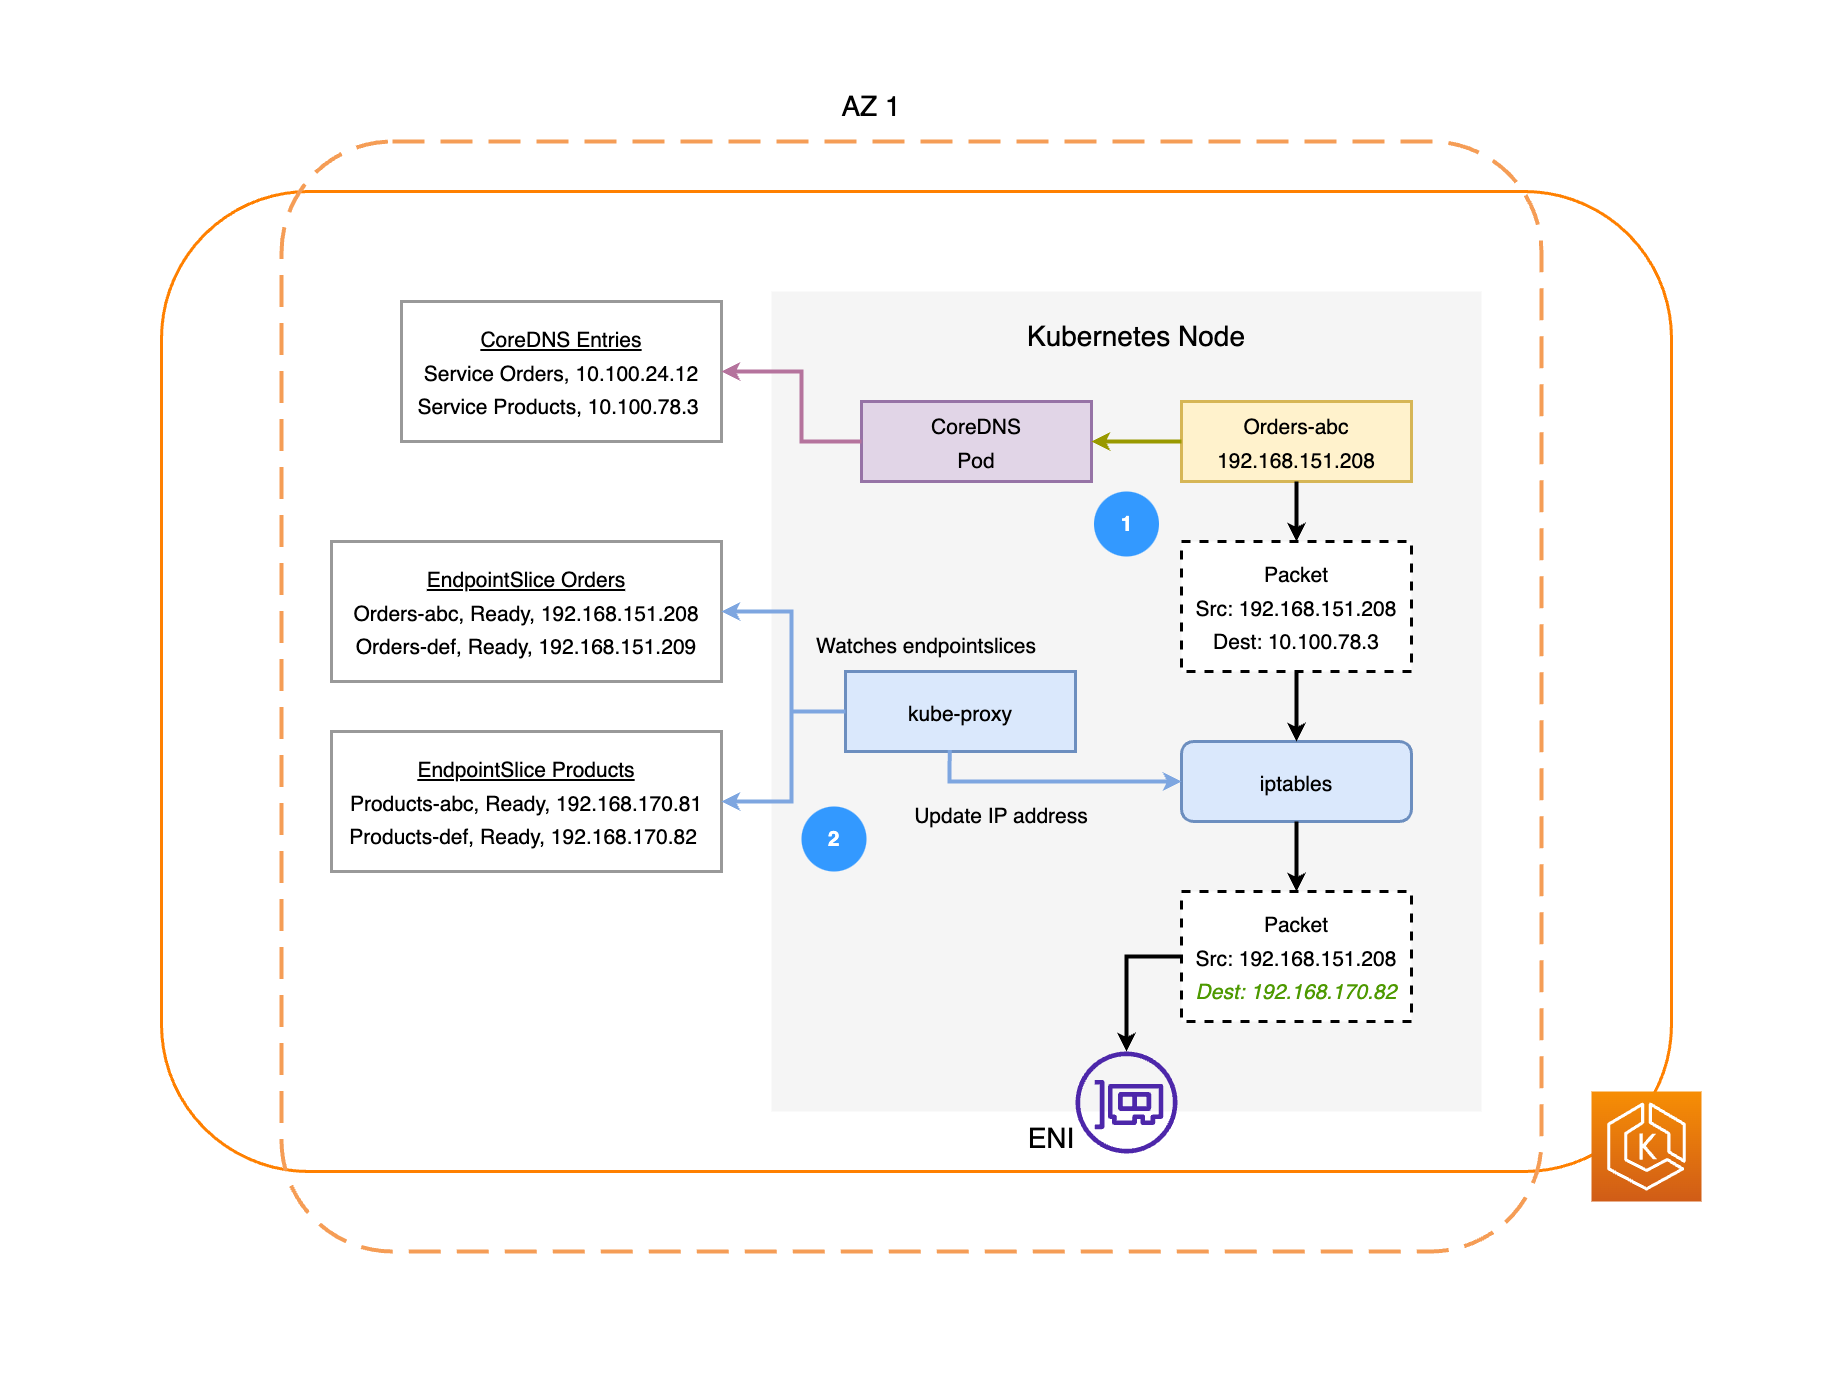

The diagram above was exported from draw.io. Its source (the exported page's mxGraphModel, read from the mxfile embedded in the PNG):
<mxGraphModel dx="4392" dy="3299" grid="1" gridSize="10" guides="1" tooltips="1" connect="1" arrows="1" fold="1" page="1" pageScale="1" pageWidth="827" pageHeight="1169" math="0" shadow="0">
  <root>
    <mxCell id="0" />
    <mxCell id="1" parent="0" />
    <mxCell id="_2C8wen7v8ufLDd9XWoV-51" value="" style="rounded=1;whiteSpace=wrap;html=1;strokeColor=none;strokeWidth=3;fontSize=21;fontColor=#4D9900;fillColor=default;" parent="1" vertex="1">
      <mxGeometry x="-430" y="-110" width="1840" height="1370" as="geometry" />
    </mxCell>
    <mxCell id="1bvCguPk32cLeg4x1CwQ-5" value="" style="rounded=1;whiteSpace=wrap;html=1;fillColor=none;strokeColor=#FF8000;strokeWidth=3;" parent="1" vertex="1">
      <mxGeometry x="-270" y="80" width="1510" height="980" as="geometry" />
    </mxCell>
    <mxCell id="_2C8wen7v8ufLDd9XWoV-7" value="" style="rounded=1;arcSize=10;dashed=1;strokeColor=#F59D56;fillColor=none;gradientColor=none;dashPattern=8 4;strokeWidth=4;fontSize=23;" parent="1" vertex="1">
      <mxGeometry x="-150" y="30" width="1260" height="1110" as="geometry" />
    </mxCell>
    <mxCell id="_2C8wen7v8ufLDd9XWoV-8" value="&lt;font style=&quot;font-size: 28px;&quot;&gt;AZ 1&lt;/font&gt;" style="text;html=1;strokeColor=none;fillColor=none;align=center;verticalAlign=middle;whiteSpace=wrap;rounded=0;dashed=1;strokeWidth=4;fontSize=23;" parent="1" vertex="1">
      <mxGeometry x="400" y="-20" width="80" height="30" as="geometry" />
    </mxCell>
    <mxCell id="_2C8wen7v8ufLDd9XWoV-9" value="" style="rounded=0;whiteSpace=wrap;html=1;dashed=1;strokeWidth=4;fontSize=28;fillColor=#f5f5f5;strokeColor=none;fontColor=#333333;" parent="1" vertex="1">
      <mxGeometry x="340" y="180" width="710" height="820" as="geometry" />
    </mxCell>
    <mxCell id="_2C8wen7v8ufLDd9XWoV-10" value="&lt;span style=&quot;font-size: 28px;&quot;&gt;Kubernetes Node&lt;/span&gt;" style="text;html=1;strokeColor=none;fillColor=none;align=center;verticalAlign=middle;whiteSpace=wrap;rounded=0;dashed=1;strokeWidth=4;fontSize=23;" parent="1" vertex="1">
      <mxGeometry x="590" y="210" width="230" height="30" as="geometry" />
    </mxCell>
    <mxCell id="_2C8wen7v8ufLDd9XWoV-11" value="&lt;font style=&quot;font-size: 21px;&quot;&gt;Orders-abc&lt;br&gt;192.168.151.208&lt;/font&gt;" style="rounded=0;whiteSpace=wrap;html=1;strokeWidth=3;fontSize=28;fillColor=#fff2cc;strokeColor=#d6b656;" parent="1" vertex="1">
      <mxGeometry x="750" y="290" width="230" height="80" as="geometry" />
    </mxCell>
    <mxCell id="_2C8wen7v8ufLDd9XWoV-12" value="&lt;font style=&quot;font-size: 21px;&quot;&gt;Packet&lt;br&gt;Src: 192.168.151.208&lt;br&gt;Dest: 10.100.78.3&lt;br&gt;&lt;/font&gt;" style="rounded=0;whiteSpace=wrap;html=1;strokeWidth=3;fontSize=28;dashed=1;" parent="1" vertex="1">
      <mxGeometry x="750" y="430" width="230" height="130" as="geometry" />
    </mxCell>
    <mxCell id="_2C8wen7v8ufLDd9XWoV-13" value="&lt;font style=&quot;font-size: 21px;&quot;&gt;CoreDNS&lt;br&gt;Pod&lt;br&gt;&lt;/font&gt;" style="rounded=0;whiteSpace=wrap;html=1;strokeWidth=3;fontSize=28;fillColor=#e1d5e7;strokeColor=#9673a6;" parent="1" vertex="1">
      <mxGeometry x="430" y="290" width="230" height="80" as="geometry" />
    </mxCell>
    <mxCell id="_2C8wen7v8ufLDd9XWoV-14" value="&lt;font style=&quot;font-size: 21px;&quot;&gt;&lt;u&gt;CoreDNS Entries&lt;/u&gt;&lt;br&gt;Service Orders, 10.100.24.12&lt;br&gt;Service Products, 10.100.78.3&amp;nbsp;&lt;br&gt;&lt;/font&gt;" style="rounded=0;whiteSpace=wrap;html=1;strokeWidth=3;fontSize=28;strokeColor=#999999;" parent="1" vertex="1">
      <mxGeometry x="-30" y="190" width="320" height="140" as="geometry" />
    </mxCell>
    <mxCell id="_2C8wen7v8ufLDd9XWoV-15" value="&lt;font style=&quot;font-size: 21px;&quot;&gt;&lt;u&gt;EndpointSlice Orders&lt;/u&gt;&lt;br&gt;Orders-abc, Ready, 192.168.151.208&lt;br&gt;Orders-def, Ready, 192.168.151.209&lt;br&gt;&lt;/font&gt;" style="rounded=0;whiteSpace=wrap;html=1;strokeWidth=3;fontSize=28;strokeColor=#999999;" parent="1" vertex="1">
      <mxGeometry x="-100" y="430" width="390" height="140" as="geometry" />
    </mxCell>
    <mxCell id="_2C8wen7v8ufLDd9XWoV-16" value="&lt;font style=&quot;font-size: 21px;&quot;&gt;&lt;u&gt;EndpointSlice Products&lt;/u&gt;&lt;br&gt;Products-abc, Ready, 192.168.170.81&lt;br&gt;Products-def, Ready, 192.168.170.82&amp;nbsp;&lt;br&gt;&lt;/font&gt;" style="rounded=0;whiteSpace=wrap;html=1;strokeWidth=3;fontSize=28;strokeColor=#999999;" parent="1" vertex="1">
      <mxGeometry x="-100" y="620" width="390" height="140" as="geometry" />
    </mxCell>
    <mxCell id="_2C8wen7v8ufLDd9XWoV-17" value="&lt;font style=&quot;font-size: 21px;&quot;&gt;iptables&lt;br&gt;&lt;/font&gt;" style="rounded=1;whiteSpace=wrap;html=1;strokeWidth=3;fontSize=28;fillColor=#dae8fc;strokeColor=#6c8ebf;" parent="1" vertex="1">
      <mxGeometry x="750" y="630" width="230" height="80" as="geometry" />
    </mxCell>
    <mxCell id="_2C8wen7v8ufLDd9XWoV-18" value="&lt;font style=&quot;font-size: 21px;&quot;&gt;kube-proxy&lt;br&gt;&lt;/font&gt;" style="rounded=0;whiteSpace=wrap;html=1;strokeWidth=3;fontSize=28;fillColor=#dae8fc;strokeColor=#6c8ebf;" parent="1" vertex="1">
      <mxGeometry x="414" y="560" width="230" height="80" as="geometry" />
    </mxCell>
    <mxCell id="_2C8wen7v8ufLDd9XWoV-19" value="" style="endArrow=classic;startArrow=classic;html=1;rounded=0;fontSize=21;entryX=1;entryY=0.5;entryDx=0;entryDy=0;exitX=1;exitY=0.5;exitDx=0;exitDy=0;strokeWidth=4;strokeColor=#7EA6E0;" parent="1" source="_2C8wen7v8ufLDd9XWoV-16" target="_2C8wen7v8ufLDd9XWoV-15" edge="1">
      <mxGeometry width="50" height="50" relative="1" as="geometry">
        <mxPoint x="960" y="510" as="sourcePoint" />
        <mxPoint x="1010" y="460" as="targetPoint" />
        <Array as="points">
          <mxPoint x="360" y="690" />
          <mxPoint x="360" y="500" />
        </Array>
      </mxGeometry>
    </mxCell>
    <mxCell id="_2C8wen7v8ufLDd9XWoV-20" value="" style="endArrow=none;html=1;rounded=0;strokeColor=#7EA6E0;strokeWidth=4;fontSize=21;entryX=0;entryY=0.5;entryDx=0;entryDy=0;" parent="1" target="_2C8wen7v8ufLDd9XWoV-18" edge="1">
      <mxGeometry width="50" height="50" relative="1" as="geometry">
        <mxPoint x="360" y="600" as="sourcePoint" />
        <mxPoint x="1010" y="460" as="targetPoint" />
      </mxGeometry>
    </mxCell>
    <mxCell id="_2C8wen7v8ufLDd9XWoV-21" value="" style="endArrow=classic;html=1;rounded=0;strokeColor=#7EA6E0;strokeWidth=4;fontSize=21;exitX=0.453;exitY=0.98;exitDx=0;exitDy=0;entryX=0;entryY=0.5;entryDx=0;entryDy=0;exitPerimeter=0;" parent="1" source="_2C8wen7v8ufLDd9XWoV-18" target="_2C8wen7v8ufLDd9XWoV-17" edge="1">
      <mxGeometry width="50" height="50" relative="1" as="geometry">
        <mxPoint x="960" y="510" as="sourcePoint" />
        <mxPoint x="1010" y="460" as="targetPoint" />
        <Array as="points">
          <mxPoint x="518" y="670" />
        </Array>
      </mxGeometry>
    </mxCell>
    <mxCell id="_2C8wen7v8ufLDd9XWoV-22" value="Update IP address" style="text;html=1;strokeColor=none;fillColor=none;align=center;verticalAlign=middle;whiteSpace=wrap;rounded=0;strokeWidth=3;fontSize=21;" parent="1" vertex="1">
      <mxGeometry x="480" y="690" width="180" height="30" as="geometry" />
    </mxCell>
    <mxCell id="_2C8wen7v8ufLDd9XWoV-23" value="Watches endpointslices" style="text;html=1;strokeColor=none;fillColor=none;align=center;verticalAlign=middle;whiteSpace=wrap;rounded=0;strokeWidth=3;fontSize=21;" parent="1" vertex="1">
      <mxGeometry x="380" y="520" width="230" height="30" as="geometry" />
    </mxCell>
    <mxCell id="_2C8wen7v8ufLDd9XWoV-24" value="&lt;font style=&quot;font-size: 21px;&quot;&gt;Packet&lt;br&gt;Src: 192.168.151.208&lt;br&gt;&lt;i&gt;&lt;font color=&quot;#4d9900&quot;&gt;Dest: 192.168.170.82&lt;/font&gt;&lt;/i&gt;&lt;br&gt;&lt;/font&gt;" style="rounded=0;whiteSpace=wrap;html=1;strokeWidth=3;fontSize=28;dashed=1;" parent="1" vertex="1">
      <mxGeometry x="750" y="780" width="230" height="130" as="geometry" />
    </mxCell>
    <mxCell id="_2C8wen7v8ufLDd9XWoV-25" value="" style="sketch=0;outlineConnect=0;fontColor=#232F3E;gradientColor=none;fillColor=#4D27AA;strokeColor=none;dashed=0;verticalLabelPosition=bottom;verticalAlign=top;align=center;html=1;fontSize=12;fontStyle=0;aspect=fixed;pointerEvents=1;shape=mxgraph.aws4.elastic_network_interface;rounded=1;strokeWidth=3;" parent="1" vertex="1">
      <mxGeometry x="644" y="940" width="102" height="102" as="geometry" />
    </mxCell>
    <mxCell id="_2C8wen7v8ufLDd9XWoV-26" value="&lt;span style=&quot;font-size: 28px;&quot;&gt;ENI&lt;/span&gt;" style="text;html=1;strokeColor=none;fillColor=none;align=center;verticalAlign=middle;whiteSpace=wrap;rounded=0;dashed=1;strokeWidth=4;fontSize=23;" parent="1" vertex="1">
      <mxGeometry x="580" y="1012" width="80" height="30" as="geometry" />
    </mxCell>
    <mxCell id="_2C8wen7v8ufLDd9XWoV-27" value="" style="endArrow=classic;html=1;rounded=0;strokeColor=#B5739D;strokeWidth=4;fontSize=21;fontColor=#4D9900;entryX=1;entryY=0.5;entryDx=0;entryDy=0;exitX=0;exitY=0.5;exitDx=0;exitDy=0;" parent="1" source="_2C8wen7v8ufLDd9XWoV-13" target="_2C8wen7v8ufLDd9XWoV-14" edge="1">
      <mxGeometry width="50" height="50" relative="1" as="geometry">
        <mxPoint x="960" y="620" as="sourcePoint" />
        <mxPoint x="1010" y="570" as="targetPoint" />
        <Array as="points">
          <mxPoint x="370" y="330" />
          <mxPoint x="370" y="260" />
        </Array>
      </mxGeometry>
    </mxCell>
    <mxCell id="_2C8wen7v8ufLDd9XWoV-28" value="" style="endArrow=classic;html=1;rounded=0;strokeColor=#999900;strokeWidth=4;fontSize=21;fontColor=#4D9900;entryX=1;entryY=0.5;entryDx=0;entryDy=0;exitX=0;exitY=0.5;exitDx=0;exitDy=0;" parent="1" source="_2C8wen7v8ufLDd9XWoV-11" target="_2C8wen7v8ufLDd9XWoV-13" edge="1">
      <mxGeometry width="50" height="50" relative="1" as="geometry">
        <mxPoint x="960" y="620" as="sourcePoint" />
        <mxPoint x="1010" y="570" as="targetPoint" />
      </mxGeometry>
    </mxCell>
    <mxCell id="_2C8wen7v8ufLDd9XWoV-29" value="" style="endArrow=classic;html=1;rounded=0;strokeColor=#000000;strokeWidth=4;fontSize=21;fontColor=#4D9900;exitX=0.5;exitY=1;exitDx=0;exitDy=0;entryX=0.5;entryY=0;entryDx=0;entryDy=0;" parent="1" source="_2C8wen7v8ufLDd9XWoV-11" target="_2C8wen7v8ufLDd9XWoV-12" edge="1">
      <mxGeometry width="50" height="50" relative="1" as="geometry">
        <mxPoint x="960" y="620" as="sourcePoint" />
        <mxPoint x="1010" y="570" as="targetPoint" />
      </mxGeometry>
    </mxCell>
    <mxCell id="_2C8wen7v8ufLDd9XWoV-30" value="" style="endArrow=classic;html=1;rounded=0;strokeColor=#000000;strokeWidth=4;fontSize=21;fontColor=#4D9900;exitX=0.5;exitY=1;exitDx=0;exitDy=0;entryX=0.5;entryY=0;entryDx=0;entryDy=0;" parent="1" source="_2C8wen7v8ufLDd9XWoV-12" target="_2C8wen7v8ufLDd9XWoV-17" edge="1">
      <mxGeometry width="50" height="50" relative="1" as="geometry">
        <mxPoint x="875" y="380" as="sourcePoint" />
        <mxPoint x="875" y="440" as="targetPoint" />
      </mxGeometry>
    </mxCell>
    <mxCell id="_2C8wen7v8ufLDd9XWoV-31" value="" style="endArrow=classic;html=1;rounded=0;strokeColor=#000000;strokeWidth=4;fontSize=21;fontColor=#4D9900;exitX=0.5;exitY=1;exitDx=0;exitDy=0;entryX=0.5;entryY=0;entryDx=0;entryDy=0;" parent="1" source="_2C8wen7v8ufLDd9XWoV-17" target="_2C8wen7v8ufLDd9XWoV-24" edge="1">
      <mxGeometry width="50" height="50" relative="1" as="geometry">
        <mxPoint x="875" y="570" as="sourcePoint" />
        <mxPoint x="875" y="640" as="targetPoint" />
      </mxGeometry>
    </mxCell>
    <mxCell id="_2C8wen7v8ufLDd9XWoV-33" value="" style="endArrow=classic;html=1;rounded=0;strokeColor=#000000;strokeWidth=4;fontSize=21;fontColor=#4D9900;exitX=0;exitY=0.5;exitDx=0;exitDy=0;" parent="1" source="_2C8wen7v8ufLDd9XWoV-24" target="_2C8wen7v8ufLDd9XWoV-25" edge="1">
      <mxGeometry width="50" height="50" relative="1" as="geometry">
        <mxPoint x="875" y="720" as="sourcePoint" />
        <mxPoint x="875" y="790" as="targetPoint" />
        <Array as="points">
          <mxPoint x="695" y="845" />
        </Array>
      </mxGeometry>
    </mxCell>
    <mxCell id="_2C8wen7v8ufLDd9XWoV-52" value="&lt;b&gt;&lt;font color=&quot;#ffffff&quot;&gt;1&lt;/font&gt;&lt;/b&gt;" style="ellipse;whiteSpace=wrap;html=1;aspect=fixed;rounded=1;strokeColor=none;strokeWidth=3;fontSize=21;fontColor=#4D9900;fillColor=#3399FF;" parent="1" vertex="1">
      <mxGeometry x="662.5" y="380" width="65" height="65" as="geometry" />
    </mxCell>
    <mxCell id="_2C8wen7v8ufLDd9XWoV-53" value="&lt;b&gt;&lt;font color=&quot;#ffffff&quot;&gt;2&lt;/font&gt;&lt;/b&gt;" style="ellipse;whiteSpace=wrap;html=1;aspect=fixed;rounded=1;strokeColor=none;strokeWidth=3;fontSize=21;fontColor=#4D9900;fillColor=#3399FF;" parent="1" vertex="1">
      <mxGeometry x="370" y="695" width="65" height="65" as="geometry" />
    </mxCell>
    <mxCell id="YHjtxGmUcQvwV_wUa2FS-2" value="" style="sketch=0;points=[[0,0,0],[0.25,0,0],[0.5,0,0],[0.75,0,0],[1,0,0],[0,1,0],[0.25,1,0],[0.5,1,0],[0.75,1,0],[1,1,0],[0,0.25,0],[0,0.5,0],[0,0.75,0],[1,0.25,0],[1,0.5,0],[1,0.75,0]];outlineConnect=0;fontColor=#232F3E;gradientColor=#F78E04;gradientDirection=north;fillColor=#D05C17;strokeColor=#ffffff;dashed=0;verticalLabelPosition=bottom;verticalAlign=top;align=center;html=1;fontSize=12;fontStyle=0;aspect=fixed;shape=mxgraph.aws4.resourceIcon;resIcon=mxgraph.aws4.eks;" vertex="1" parent="1">
      <mxGeometry x="1160" y="980" width="110" height="110" as="geometry" />
    </mxCell>
  </root>
</mxGraphModel>